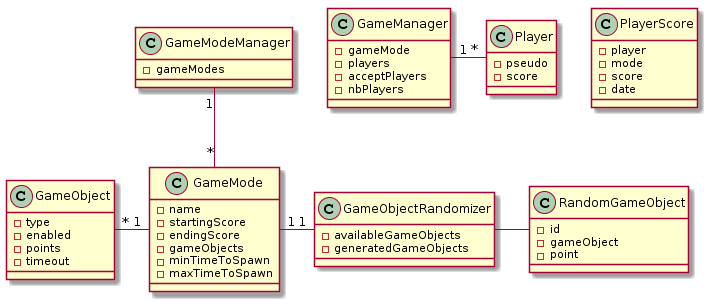

The diagram above was rendered by PlantUML. Its source (embedded in the PNG):
@startuml
class GameManager {
    -gameMode
    -players
    -acceptPlayers
    -nbPlayers
}

class Player {
    -pseudo
    -score
}

class GameMode {
    -name
    -startingScore
    -endingScore
    -gameObjects
    -minTimeToSpawn
    -maxTimeToSpawn
}

class GameModeManager {
    -gameModes
}

class GameObject {
    -type
    -enabled
    -points
    -timeout
}

class GameObjectRandomizer {
    -availableGameObjects
    -generatedGameObjects
}

class RandomGameObject {
    -id
    -gameObject
    -point
}

class PlayerScore {
    -player
    -mode
    -score
    -date
}

GameModeManager "1" -- "*" GameMode
GameObjectRandomizer - RandomGameObject
GameObject"*" - "1" GameMode
GameManager "1" - "*" Player
GameMode "1" - "1" GameObjectRandomizer

@enduml